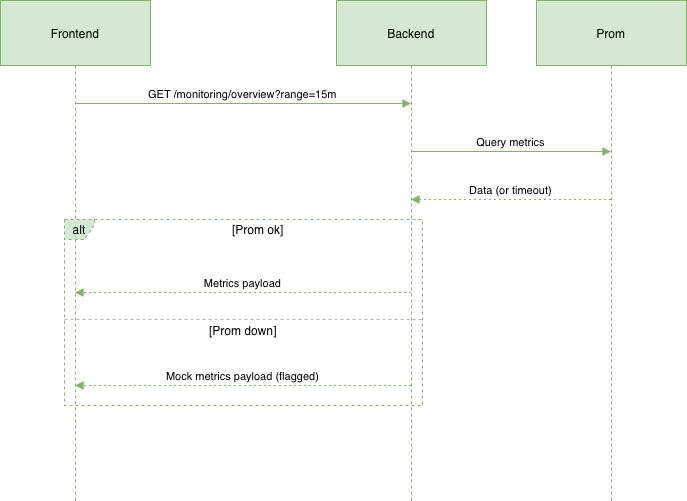

The diagram above was exported from draw.io. Its source (the exported page's mxGraphModel, read from the mxfile embedded in the PNG):
<mxGraphModel dx="1216" dy="815" grid="1" gridSize="10" guides="1" tooltips="1" connect="1" arrows="1" fold="1" page="1" pageScale="1" pageWidth="827" pageHeight="1169" math="0" shadow="0">
  <root>
    <mxCell id="0" />
    <mxCell id="1" parent="0" />
    <mxCell id="JjPKXTasEOAf6MpdzlLW-1" parent="1" style="shape=umlLifeline;perimeter=lifelinePerimeter;whiteSpace=wrap;container=1;dropTarget=0;collapsible=0;recursiveResize=0;outlineConnect=0;portConstraint=eastwest;newEdgeStyle={&quot;edgeStyle&quot;:&quot;elbowEdgeStyle&quot;,&quot;elbow&quot;:&quot;vertical&quot;,&quot;curved&quot;:0,&quot;rounded&quot;:0};size=65;fillColor=#d5e8d4;strokeColor=#82b366;" value="Frontend" vertex="1">
      <mxGeometry height="500" width="150" x="20" y="20" as="geometry" />
    </mxCell>
    <mxCell id="JjPKXTasEOAf6MpdzlLW-2" parent="1" style="shape=umlLifeline;perimeter=lifelinePerimeter;whiteSpace=wrap;container=1;dropTarget=0;collapsible=0;recursiveResize=0;outlineConnect=0;portConstraint=eastwest;newEdgeStyle={&quot;edgeStyle&quot;:&quot;elbowEdgeStyle&quot;,&quot;elbow&quot;:&quot;vertical&quot;,&quot;curved&quot;:0,&quot;rounded&quot;:0};size=65;fillColor=#d5e8d4;strokeColor=#82b366;" value="Backend" vertex="1">
      <mxGeometry height="500" width="150" x="356" y="20" as="geometry" />
    </mxCell>
    <mxCell id="JjPKXTasEOAf6MpdzlLW-3" parent="1" style="shape=umlLifeline;perimeter=lifelinePerimeter;whiteSpace=wrap;container=1;dropTarget=0;collapsible=0;recursiveResize=0;outlineConnect=0;portConstraint=eastwest;newEdgeStyle={&quot;edgeStyle&quot;:&quot;elbowEdgeStyle&quot;,&quot;elbow&quot;:&quot;vertical&quot;,&quot;curved&quot;:0,&quot;rounded&quot;:0};size=65;fillColor=#d5e8d4;strokeColor=#82b366;" value="Prom" vertex="1">
      <mxGeometry height="500" width="150" x="556" y="20" as="geometry" />
    </mxCell>
    <mxCell id="JjPKXTasEOAf6MpdzlLW-4" parent="1" style="shape=umlFrame;dashed=1;pointerEvents=0;dropTarget=0;strokeColor=#82b366;height=20;width=30;fillColor=#d5e8d4;" value="alt" vertex="1">
      <mxGeometry height="186" width="358" x="84" y="239" as="geometry" />
    </mxCell>
    <mxCell id="JjPKXTasEOAf6MpdzlLW-5" parent="JjPKXTasEOAf6MpdzlLW-4" style="text;strokeColor=none;fillColor=none;align=center;verticalAlign=middle;whiteSpace=wrap;" value="[Prom ok]" vertex="1">
      <mxGeometry height="20" width="328" x="30" as="geometry" />
    </mxCell>
    <mxCell id="JjPKXTasEOAf6MpdzlLW-6" parent="JjPKXTasEOAf6MpdzlLW-4" style="shape=line;dashed=1;whiteSpace=wrap;verticalAlign=top;labelPosition=center;verticalLabelPosition=middle;align=center;strokeColor=#B3B3B3;" value="[Prom down]" vertex="1">
      <mxGeometry height="4" width="358" y="98" as="geometry" />
    </mxCell>
    <mxCell id="JjPKXTasEOAf6MpdzlLW-7" edge="1" parent="1" source="JjPKXTasEOAf6MpdzlLW-1" style="verticalAlign=bottom;edgeStyle=elbowEdgeStyle;elbow=vertical;curved=0;rounded=0;endArrow=block;fillColor=#d5e8d4;strokeColor=#82b366;" target="JjPKXTasEOAf6MpdzlLW-2" value="GET /monitoring/overview?range=15m">
      <mxGeometry relative="1" as="geometry">
        <Array as="points">
          <mxPoint x="272" y="123" />
        </Array>
      </mxGeometry>
    </mxCell>
    <mxCell id="JjPKXTasEOAf6MpdzlLW-8" edge="1" parent="1" source="JjPKXTasEOAf6MpdzlLW-2" style="verticalAlign=bottom;edgeStyle=elbowEdgeStyle;elbow=vertical;curved=0;rounded=0;endArrow=block;fillColor=#d5e8d4;strokeColor=#82b366;" target="JjPKXTasEOAf6MpdzlLW-3" value="Query metrics">
      <mxGeometry relative="1" as="geometry">
        <Array as="points">
          <mxPoint x="540" y="171" />
        </Array>
      </mxGeometry>
    </mxCell>
    <mxCell id="JjPKXTasEOAf6MpdzlLW-9" edge="1" parent="1" source="JjPKXTasEOAf6MpdzlLW-3" style="verticalAlign=bottom;edgeStyle=elbowEdgeStyle;elbow=vertical;curved=0;rounded=0;dashed=1;dashPattern=2 3;endArrow=block;fillColor=#d5e8d4;strokeColor=#82b366;" target="JjPKXTasEOAf6MpdzlLW-2" value="Data (or timeout)">
      <mxGeometry relative="1" as="geometry">
        <Array as="points">
          <mxPoint x="543" y="219" />
        </Array>
      </mxGeometry>
    </mxCell>
    <mxCell id="JjPKXTasEOAf6MpdzlLW-10" edge="1" parent="1" source="JjPKXTasEOAf6MpdzlLW-2" style="verticalAlign=bottom;edgeStyle=elbowEdgeStyle;elbow=vertical;curved=0;rounded=0;dashed=1;dashPattern=2 3;endArrow=block;fillColor=#d5e8d4;strokeColor=#82b366;" target="JjPKXTasEOAf6MpdzlLW-1" value="Metrics payload">
      <mxGeometry relative="1" as="geometry">
        <Array as="points">
          <mxPoint x="275" y="312" />
        </Array>
      </mxGeometry>
    </mxCell>
    <mxCell id="JjPKXTasEOAf6MpdzlLW-11" edge="1" parent="1" source="JjPKXTasEOAf6MpdzlLW-2" style="verticalAlign=bottom;edgeStyle=elbowEdgeStyle;elbow=vertical;curved=0;rounded=0;dashed=1;dashPattern=2 3;endArrow=block;fillColor=#d5e8d4;strokeColor=#82b366;" target="JjPKXTasEOAf6MpdzlLW-1" value="Mock metrics payload (flagged)">
      <mxGeometry relative="1" as="geometry">
        <Array as="points">
          <mxPoint x="275" y="405" />
        </Array>
      </mxGeometry>
    </mxCell>
  </root>
</mxGraphModel>